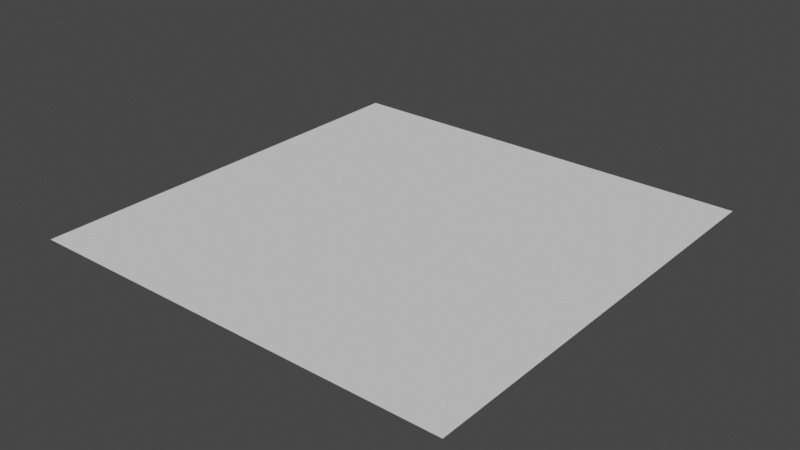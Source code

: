 # Source: Floortile.blend  (saved by Blender 2.90.8; exported with 4.5.12 LTS)
import bpy
from mathutils import Matrix  # noqa: F401  (used for matrix-valued properties, if any)

bpy.ops.wm.read_factory_settings(use_empty=True)
scene = bpy.context.scene
scene.name = 'Scene'

# ---- collections
col_collection = bpy.data.collections.new('Collection'); scene.collection.children.link(col_collection)

# ---- world
world_world = bpy.data.worlds.new('World'); scene.world = world_world
world_world.use_nodes = True; world_world.node_tree.nodes.clear()
_N = world_world.node_tree.nodes; _L = world_world.node_tree.links
n0 = _N.new('ShaderNodeOutputWorld'); n0.name = 'World Output'; n0.location = (300, 300)
n1 = _N.new('ShaderNodeBackground'); n1.name = 'Background'; n1.location = (10, 300)
n1.inputs[0].default_value = (0.05088, 0.05088, 0.05088, 1.0)
_L.new(n1.outputs[0], n0.inputs[0])
n0.is_active_output = True
world_world.color = (0.05088, 0.05088, 0.05088)
world_world.use_sun_shadow = False
world_world.sun_shadow_jitter_overblur = 0.0

# ---- meshes
me_plane = bpy.data.meshes.new('Plane')
me_plane.from_pydata([(-1.0, -1.0, 0.0), (1.0, -1.0, 0.0), (-1.0, 1.0, 0.0), (1.0, 1.0, 0.0)], [], [(0, 1, 3, 2)])
_uv = me_plane.uv_layers.new(name='UVMap')
_uv.uv.foreach_set('vector', [0.0, 0.0, 1.0, 0.0, 1.0, 1.0, 0.0, 1.0])
me_plane.use_remesh_fix_poles = True
me_plane.use_remesh_preserve_attributes = False
me_plane.use_mirror_vertex_groups = False
me_plane.update()

# ---- objects
ob_flooraroundarena = bpy.data.objects.new('FloorAroundArena', me_plane)

# ---- transforms, parenting, visibility, modifiers, constraints
ob_flooraroundarena.location = (0.0, 0.0, 0.0)
ob_flooraroundarena.scale = (100.0, 100.0, 100.0)
ob_flooraroundarena.lineart.crease_threshold = 0.0

# ---- collection membership
col_collection.objects.link(ob_flooraroundarena)

# ---- scene / render settings (as saved in the file)
scene.frame_start = 1; scene.frame_end = 250; scene.frame_set(1)
scene.render.engine = 'BLENDER_EEVEE_NEXT'
scene.cycles.use_denoising = False
scene.cycles.samples = 128
scene.cycles.sampling_pattern = 'TABULATED_SOBOL'
scene.cycles.use_adaptive_sampling = False
scene.cycles.use_light_tree = False
scene.view_settings.view_transform = 'Filmic'
bpy.context.view_layer.update()

# ---- added for rendering (the .blend has no active camera and no usable light): camera, sun
cam_auto = bpy.data.cameras.new('AutoCamera')
cam_auto.lens = 50.0
cam_auto.sensor_width = 36.0
cam_auto.clip_end = 4592.69
ob_auto_camera = bpy.data.objects.new('AutoCamera', cam_auto)
scene.collection.objects.link(ob_auto_camera)
ob_auto_camera.location = (261.693, -314.032, 209.354)
ob_auto_camera.rotation_euler = (1.09748, -7.21219e-08, 0.694738)
scene.camera = ob_auto_camera
light_auto_sun = bpy.data.lights.new('AutoSun', 'SUN')
light_auto_sun.energy = 3.0
light_auto_sun.angle = 0.0523599
ob_auto_sun = bpy.data.objects.new('AutoSun', light_auto_sun)
scene.collection.objects.link(ob_auto_sun)
ob_auto_sun.rotation_euler = (0.872665, 0.174533, 0.523599)
bpy.context.view_layer.update()
